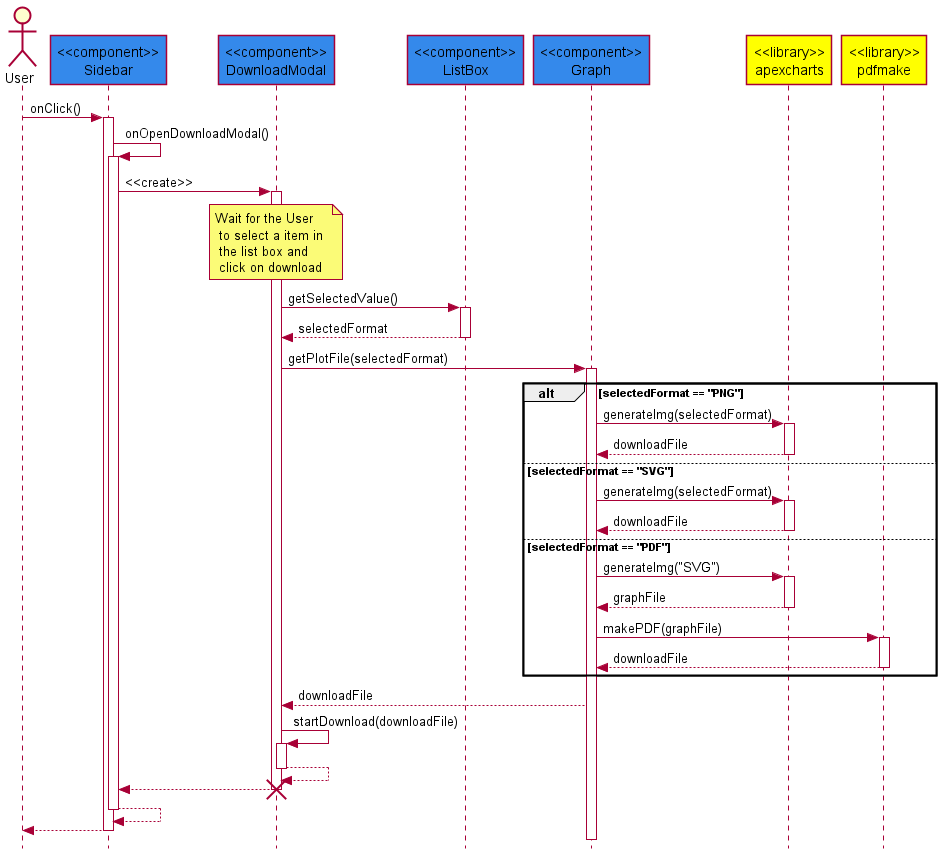

The diagram above was rendered by PlantUML. Its source (embedded in the PNG):
@startuml
skinparam style strictuml

actor User
participant "<<component>>\nSidebar" as NavBar #3489eb
participant "<<component>>\nDownloadModal" as DownloadPopUp #3489eb
participant "<<component>>\nListBox" as ListBox #3489eb
participant "<<component>>\nGraph" as Graph #3489eb
participant "<<library>>\napexcharts" as apexcharts #ffff00
participant "<<library>>\npdfmake" as pdfmake #ffff00

User -> NavBar: onClick()
activate NavBar
NavBar -> NavBar: onOpenDownloadModal()
activate NavBar
NavBar -> DownloadPopUp: <<create>>
activate DownloadPopUp
note over DownloadPopUp: Wait for the User \n to select a item in \n the list box and \n click on download
DownloadPopUp -> ListBox: getSelectedValue()
activate ListBox
DownloadPopUp <-- ListBox: selectedFormat
deactivate ListBox
DownloadPopUp -> Graph: getPlotFile(selectedFormat)
activate Graph
alt selectedFormat == "PNG"
	
	Graph -> apexcharts: generateImg(selectedFormat)
	activate apexcharts
	Graph <-- apexcharts: downloadFile
	deactivate apexcharts

else selectedFormat == "SVG"

	Graph -> apexcharts: generateImg(selectedFormat)
	activate apexcharts
	Graph <-- apexcharts: downloadFile
	deactivate apexcharts

else selectedFormat == "PDF"

	Graph -> apexcharts: generateImg("SVG")
	activate apexcharts
	Graph <-- apexcharts: graphFile
	deactivate apexcharts
	Graph -> pdfmake: makePDF(graphFile)
	activate pdfmake
	Graph <-- pdfmake: downloadFile
	deactivate pdfmake
	
	

end

DownloadPopUp <-- Graph: downloadFile
DownloadPopUp -> DownloadPopUp: startDownload(downloadFile)
activate DownloadPopUp
DownloadPopUp --> DownloadPopUp
deactivate DownloadPopUp

NavBar <-- DownloadPopUp
deactivate DownloadPopUp
destroy DownloadPopUp
NavBar --> NavBar
deactivate NavBar

User <-- NavBar
deactivate NavBar

@enduml